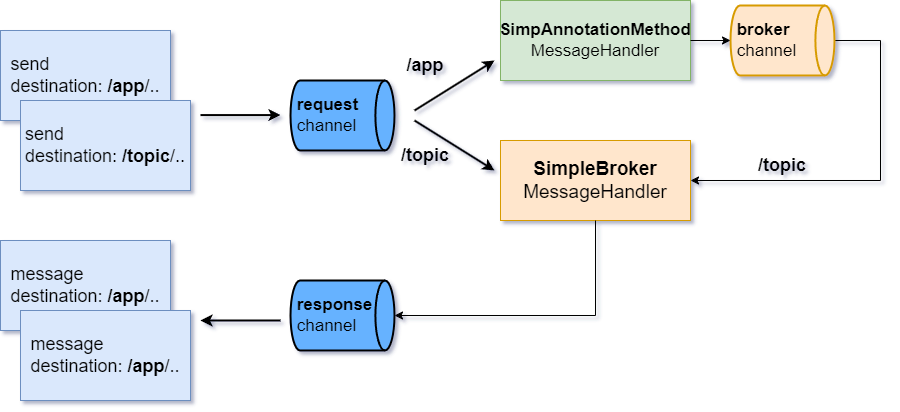

The diagram above was exported from draw.io. Its source (the exported page's mxGraphModel, read from the mxfile embedded in the PNG):
<mxGraphModel dx="1374" dy="707" grid="1" gridSize="10" guides="1" tooltips="1" connect="1" arrows="1" fold="1" page="1" pageScale="1" pageWidth="827" pageHeight="1169" background="#ffffff" math="0" shadow="1">
  <root>
    <mxCell id="0" />
    <mxCell id="1" parent="0" />
    <mxCell id="8T2bR0WOdCAX6HT3SqXK-1" value="&lt;div style=&quot;text-align: left; font-size: 18px;&quot;&gt;&lt;span style=&quot;background-color: initial;&quot;&gt;&lt;font style=&quot;font-size: 18px;&quot;&gt;send&lt;/font&gt;&lt;/span&gt;&lt;/div&gt;&lt;div style=&quot;text-align: left; font-size: 18px;&quot;&gt;&lt;span style=&quot;background-color: initial;&quot;&gt;&lt;font style=&quot;font-size: 18px;&quot;&gt;destination: &lt;b style=&quot;&quot;&gt;/app&lt;/b&gt;/..&lt;/font&gt;&lt;/span&gt;&lt;/div&gt;" style="rounded=0;whiteSpace=wrap;html=1;fillColor=#dae8fc;strokeColor=#6c8ebf;" parent="1" vertex="1">
      <mxGeometry y="30" width="170" height="90" as="geometry" />
    </mxCell>
    <mxCell id="8T2bR0WOdCAX6HT3SqXK-2" value="&lt;div style=&quot;text-align: left; font-size: 18px;&quot;&gt;&lt;span style=&quot;background-color: initial;&quot;&gt;&lt;font style=&quot;font-size: 18px;&quot;&gt;send&lt;/font&gt;&lt;/span&gt;&lt;/div&gt;&lt;div style=&quot;text-align: left; font-size: 18px;&quot;&gt;&lt;span style=&quot;background-color: initial;&quot;&gt;&lt;font style=&quot;font-size: 18px;&quot;&gt;destination: &lt;b style=&quot;&quot;&gt;/topic&lt;/b&gt;/..&lt;/font&gt;&lt;/span&gt;&lt;/div&gt;" style="rounded=0;whiteSpace=wrap;html=1;fillColor=#dae8fc;strokeColor=#6c8ebf;" parent="1" vertex="1">
      <mxGeometry x="20" y="100" width="170" height="90" as="geometry" />
    </mxCell>
    <mxCell id="8T2bR0WOdCAX6HT3SqXK-3" value="" style="endArrow=classic;html=1;rounded=0;strokeWidth=2;" parent="1" edge="1">
      <mxGeometry width="50" height="50" relative="1" as="geometry">
        <mxPoint x="200" y="114.58" as="sourcePoint" />
        <mxPoint x="280" y="114.58" as="targetPoint" />
      </mxGeometry>
    </mxCell>
    <mxCell id="8T2bR0WOdCAX6HT3SqXK-6" value="&lt;div style=&quot;font-size: 17px;&quot;&gt;&lt;span style=&quot;background-color: initial;&quot;&gt;&lt;font style=&quot;font-size: 17px;&quot;&gt;&lt;b style=&quot;&quot;&gt;&amp;nbsp;request&lt;/b&gt;&lt;/font&gt;&lt;/span&gt;&lt;/div&gt;&lt;div style=&quot;font-size: 17px;&quot;&gt;&lt;span style=&quot;background-color: initial;&quot;&gt;&lt;font style=&quot;font-size: 17px;&quot;&gt;&amp;nbsp;channel&lt;/font&gt;&lt;/span&gt;&lt;/div&gt;" style="strokeWidth=2;html=1;shape=mxgraph.flowchart.direct_data;whiteSpace=wrap;fillColor=#66B2FF;align=left;" parent="1" vertex="1">
      <mxGeometry x="290" y="80" width="104" height="70" as="geometry" />
    </mxCell>
    <mxCell id="8T2bR0WOdCAX6HT3SqXK-7" value="" style="endArrow=classic;html=1;rounded=0;strokeWidth=2;" parent="1" edge="1">
      <mxGeometry width="50" height="50" relative="1" as="geometry">
        <mxPoint x="414" y="110" as="sourcePoint" />
        <mxPoint x="494" y="60" as="targetPoint" />
      </mxGeometry>
    </mxCell>
    <mxCell id="8T2bR0WOdCAX6HT3SqXK-8" value="&lt;font size=&quot;1&quot; style=&quot;&quot;&gt;&lt;b style=&quot;font-size: 18px;&quot;&gt;/app&lt;/b&gt;&lt;/font&gt;" style="rounded=0;whiteSpace=wrap;html=1;fillColor=none;strokeColor=none;rotation=0;" parent="1" vertex="1">
      <mxGeometry x="400" y="50" width="50" height="30" as="geometry" />
    </mxCell>
    <mxCell id="8T2bR0WOdCAX6HT3SqXK-10" value="" style="endArrow=classic;html=1;rounded=0;strokeWidth=2;" parent="1" edge="1">
      <mxGeometry width="50" height="50" relative="1" as="geometry">
        <mxPoint x="414" y="120" as="sourcePoint" />
        <mxPoint x="494" y="170" as="targetPoint" />
      </mxGeometry>
    </mxCell>
    <mxCell id="8T2bR0WOdCAX6HT3SqXK-11" value="&lt;font size=&quot;1&quot; style=&quot;&quot;&gt;&lt;b style=&quot;font-size: 18px;&quot;&gt;/topic&lt;br&gt;&lt;/b&gt;&lt;/font&gt;" style="rounded=0;whiteSpace=wrap;html=1;fillColor=none;strokeColor=none;rotation=0;" parent="1" vertex="1">
      <mxGeometry x="400" y="140" width="50" height="30" as="geometry" />
    </mxCell>
    <mxCell id="8T2bR0WOdCAX6HT3SqXK-12" value="&lt;div style=&quot;font-size: 17px;&quot;&gt;&lt;b style=&quot;&quot;&gt;&lt;font style=&quot;font-size: 17px;&quot;&gt;SimpAnnotationMethod&lt;/font&gt;&lt;/b&gt;&lt;/div&gt;&lt;div style=&quot;font-size: 17px;&quot;&gt;&lt;font style=&quot;font-size: 17px;&quot;&gt;MessageHandler&lt;/font&gt;&lt;/div&gt;" style="rounded=0;whiteSpace=wrap;html=1;align=center;fillColor=#d5e8d4;strokeColor=#82b366;" parent="1" vertex="1">
      <mxGeometry x="500" width="190" height="80" as="geometry" />
    </mxCell>
    <mxCell id="8T2bR0WOdCAX6HT3SqXK-18" style="edgeStyle=orthogonalEdgeStyle;rounded=0;orthogonalLoop=1;jettySize=auto;html=1;entryX=1;entryY=0.5;entryDx=0;entryDy=0;" parent="1" source="8T2bR0WOdCAX6HT3SqXK-15" target="8T2bR0WOdCAX6HT3SqXK-17" edge="1">
      <mxGeometry relative="1" as="geometry">
        <Array as="points">
          <mxPoint x="880" y="40" />
          <mxPoint x="880" y="180" />
        </Array>
      </mxGeometry>
    </mxCell>
    <mxCell id="8T2bR0WOdCAX6HT3SqXK-15" value="&lt;div style=&quot;font-size: 17px;&quot;&gt;&lt;span style=&quot;background-color: initial;&quot;&gt;&lt;font style=&quot;font-size: 17px;&quot;&gt;&lt;b style=&quot;&quot;&gt;&amp;nbsp;broker&lt;/b&gt;&lt;/font&gt;&lt;/span&gt;&lt;/div&gt;&lt;div style=&quot;font-size: 17px;&quot;&gt;&lt;span style=&quot;background-color: initial;&quot;&gt;&lt;font style=&quot;font-size: 17px;&quot;&gt;&amp;nbsp;channel&lt;/font&gt;&lt;/span&gt;&lt;/div&gt;" style="strokeWidth=2;html=1;shape=mxgraph.flowchart.direct_data;whiteSpace=wrap;align=left;fillColor=#ffe6cc;strokeColor=#d79b00;" parent="1" vertex="1">
      <mxGeometry x="730" y="5" width="104" height="70" as="geometry" />
    </mxCell>
    <mxCell id="8T2bR0WOdCAX6HT3SqXK-16" style="edgeStyle=orthogonalEdgeStyle;rounded=0;orthogonalLoop=1;jettySize=auto;html=1;entryX=0;entryY=0.5;entryDx=0;entryDy=0;entryPerimeter=0;" parent="1" source="8T2bR0WOdCAX6HT3SqXK-12" target="8T2bR0WOdCAX6HT3SqXK-15" edge="1">
      <mxGeometry relative="1" as="geometry" />
    </mxCell>
    <mxCell id="8T2bR0WOdCAX6HT3SqXK-17" value="&lt;div style=&quot;font-size: 19px;&quot;&gt;&lt;b style=&quot;&quot;&gt;&lt;font style=&quot;font-size: 19px;&quot;&gt;SimpleBroker&lt;/font&gt;&lt;/b&gt;&lt;/div&gt;&lt;div style=&quot;font-size: 19px;&quot;&gt;&lt;font style=&quot;font-size: 19px;&quot;&gt;MessageHandler&lt;/font&gt;&lt;/div&gt;" style="rounded=0;whiteSpace=wrap;html=1;align=center;fillColor=#ffe6cc;strokeColor=#d79b00;" parent="1" vertex="1">
      <mxGeometry x="500" y="140" width="190" height="80" as="geometry" />
    </mxCell>
    <mxCell id="8T2bR0WOdCAX6HT3SqXK-19" value="&lt;font size=&quot;1&quot; style=&quot;&quot;&gt;&lt;b style=&quot;font-size: 18px;&quot;&gt;/topic&lt;br&gt;&lt;/b&gt;&lt;/font&gt;" style="rounded=0;whiteSpace=wrap;html=1;fillColor=none;strokeColor=none;rotation=0;" parent="1" vertex="1">
      <mxGeometry x="757" y="150" width="50" height="30" as="geometry" />
    </mxCell>
    <mxCell id="8T2bR0WOdCAX6HT3SqXK-20" value="&lt;div style=&quot;text-align: left; font-size: 18px;&quot;&gt;&lt;span style=&quot;background-color: initial;&quot;&gt;&lt;font style=&quot;font-size: 18px;&quot;&gt;message&lt;/font&gt;&lt;/span&gt;&lt;/div&gt;&lt;div style=&quot;text-align: left; font-size: 18px;&quot;&gt;&lt;span style=&quot;background-color: initial;&quot;&gt;&lt;font style=&quot;font-size: 18px;&quot;&gt;destination: &lt;b style=&quot;&quot;&gt;/app&lt;/b&gt;/..&lt;/font&gt;&lt;/span&gt;&lt;/div&gt;" style="rounded=0;whiteSpace=wrap;html=1;fillColor=#dae8fc;strokeColor=#6c8ebf;" parent="1" vertex="1">
      <mxGeometry y="240" width="170" height="90" as="geometry" />
    </mxCell>
    <mxCell id="8T2bR0WOdCAX6HT3SqXK-21" value="&lt;div style=&quot;text-align: left; font-size: 18px;&quot;&gt;&lt;span style=&quot;background-color: initial;&quot;&gt;&lt;font style=&quot;font-size: 18px;&quot;&gt;message&lt;/font&gt;&lt;/span&gt;&lt;/div&gt;&lt;div style=&quot;text-align: left; font-size: 18px;&quot;&gt;&lt;span style=&quot;background-color: initial;&quot;&gt;&lt;font style=&quot;font-size: 18px;&quot;&gt;destination: &lt;b style=&quot;&quot;&gt;/app&lt;/b&gt;/..&lt;/font&gt;&lt;/span&gt;&lt;/div&gt;" style="rounded=0;whiteSpace=wrap;html=1;fillColor=#dae8fc;strokeColor=#6c8ebf;" parent="1" vertex="1">
      <mxGeometry x="20" y="310" width="170" height="90" as="geometry" />
    </mxCell>
    <mxCell id="8T2bR0WOdCAX6HT3SqXK-22" value="&lt;div style=&quot;font-size: 17px;&quot;&gt;&lt;span style=&quot;background-color: initial;&quot;&gt;&lt;font style=&quot;font-size: 17px;&quot;&gt;&lt;b style=&quot;&quot;&gt;&amp;nbsp;response&lt;/b&gt;&lt;/font&gt;&lt;/span&gt;&lt;/div&gt;&lt;div style=&quot;font-size: 17px;&quot;&gt;&lt;span style=&quot;background-color: initial;&quot;&gt;&lt;font style=&quot;font-size: 17px;&quot;&gt;&amp;nbsp;channel&lt;/font&gt;&lt;/span&gt;&lt;/div&gt;" style="strokeWidth=2;html=1;shape=mxgraph.flowchart.direct_data;whiteSpace=wrap;fillColor=#66B2FF;align=left;" parent="1" vertex="1">
      <mxGeometry x="290" y="280" width="104" height="70" as="geometry" />
    </mxCell>
    <mxCell id="8T2bR0WOdCAX6HT3SqXK-23" style="edgeStyle=orthogonalEdgeStyle;rounded=0;orthogonalLoop=1;jettySize=auto;html=1;entryX=1;entryY=0.5;entryDx=0;entryDy=0;entryPerimeter=0;" parent="1" source="8T2bR0WOdCAX6HT3SqXK-17" target="8T2bR0WOdCAX6HT3SqXK-22" edge="1">
      <mxGeometry relative="1" as="geometry">
        <Array as="points">
          <mxPoint x="595" y="315" />
        </Array>
      </mxGeometry>
    </mxCell>
    <mxCell id="8T2bR0WOdCAX6HT3SqXK-24" value="" style="endArrow=classic;html=1;rounded=0;strokeWidth=2;" parent="1" edge="1">
      <mxGeometry width="50" height="50" relative="1" as="geometry">
        <mxPoint x="280" y="320" as="sourcePoint" />
        <mxPoint x="200" y="320" as="targetPoint" />
      </mxGeometry>
    </mxCell>
  </root>
</mxGraphModel>